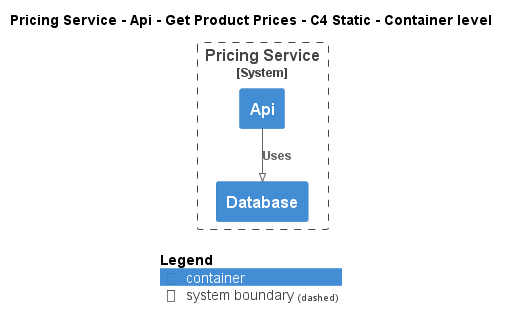

The diagram above was rendered by PlantUML. Its source (embedded in the PNG):
@startuml
!pragma layout smetana
!include ..\..\..\..\..\..\.c4s\C4_Container.puml

AddElementTag("state:new", $bgColor=green, $fontColor=#ffffff, $borderColor=green, $shadowing="False")
AddElementTag("state:changed", $bgColor=orange, $fontColor=#ffffff, $borderColor=orange, $shadowing="False")
AddElementTag("state:removed", $bgColor=red, $fontColor=#ffffff, $borderColor=red, $shadowing="False")

AddRelTag("state:new", $textColor=green, $lineColor=green)
AddRelTag("state:changed", $textColor=orange, $lineColor=orange)
AddRelTag("state:removed", $textColor=red, $lineColor=red)

SHOW_PERSON_PORTRAIT()
LAYOUT_TOP_DOWN()

skinparam linetype polyline

title Pricing Service - Api - Get Product Prices - C4 Static - Container level


System_Boundary(ECommercePlatform.SoftwareSystems.PricingService, "Pricing Service") {
    Container(ECommercePlatform.SoftwareSystems.PricingService.Containers.Api, "Api", "", "")
    Container(ECommercePlatform.SoftwareSystems.PricingService.Containers.Database, "Database", "", "")
}

Rel(ECommercePlatform.SoftwareSystems.PricingService.Containers.Api, ECommercePlatform.SoftwareSystems.PricingService.Containers.Database, "Uses")


SHOW_LEGEND()
@enduml